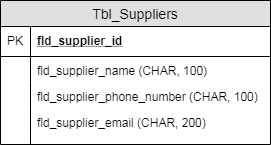

The diagram above was exported from draw.io. Its source (the exported page's mxGraphModel, read from the mxfile embedded in the PNG):
<mxGraphModel dx="2740" dy="1976" grid="1" gridSize="10" guides="1" tooltips="1" connect="1" arrows="1" fold="1" page="1" pageScale="1" pageWidth="827" pageHeight="1169" math="0" shadow="0">
  <root>
    <mxCell id="0" />
    <mxCell id="1" parent="0" />
    <mxCell id="2" value="Tbl_Suppliers" style="swimlane;fontStyle=0;childLayout=stackLayout;horizontal=1;startSize=26;fillColor=#e0e0e0;horizontalStack=0;resizeParent=1;resizeParentMax=0;resizeLast=0;collapsible=1;marginBottom=0;swimlaneFillColor=#ffffff;align=center;fontSize=14;" vertex="1" parent="1">
      <mxGeometry x="-220" y="92" width="270" height="144" as="geometry" />
    </mxCell>
    <mxCell id="3" value="fld_supplier_id" style="shape=partialRectangle;top=0;left=0;right=0;bottom=1;align=left;verticalAlign=middle;fillColor=none;spacingLeft=34;spacingRight=4;overflow=hidden;rotatable=0;points=[[0,0.5],[1,0.5]];portConstraint=eastwest;dropTarget=0;fontStyle=5;fontSize=12;" vertex="1" parent="2">
      <mxGeometry y="26" width="270" height="30" as="geometry" />
    </mxCell>
    <mxCell id="4" value="PK" style="shape=partialRectangle;top=0;left=0;bottom=0;fillColor=none;align=left;verticalAlign=middle;spacingLeft=4;spacingRight=4;overflow=hidden;rotatable=0;points=[];portConstraint=eastwest;part=1;fontSize=12;" vertex="1" connectable="0" parent="3">
      <mxGeometry width="30" height="30" as="geometry" />
    </mxCell>
    <mxCell id="5" value="fld_supplier_name (CHAR, 100)" style="shape=partialRectangle;top=0;left=0;right=0;bottom=0;align=left;verticalAlign=top;fillColor=none;spacingLeft=34;spacingRight=4;overflow=hidden;rotatable=0;points=[[0,0.5],[1,0.5]];portConstraint=eastwest;dropTarget=0;fontSize=12;" vertex="1" parent="2">
      <mxGeometry y="56" width="270" height="26" as="geometry" />
    </mxCell>
    <mxCell id="6" value="" style="shape=partialRectangle;top=0;left=0;bottom=0;fillColor=none;align=left;verticalAlign=top;spacingLeft=4;spacingRight=4;overflow=hidden;rotatable=0;points=[];portConstraint=eastwest;part=1;fontSize=12;" vertex="1" connectable="0" parent="5">
      <mxGeometry width="30" height="26" as="geometry" />
    </mxCell>
    <mxCell id="7" value="fld_supplier_phone_number (CHAR, 100)" style="shape=partialRectangle;top=0;left=0;right=0;bottom=0;align=left;verticalAlign=top;fillColor=none;spacingLeft=34;spacingRight=4;overflow=hidden;rotatable=0;points=[[0,0.5],[1,0.5]];portConstraint=eastwest;dropTarget=0;fontSize=12;" vertex="1" parent="2">
      <mxGeometry y="82" width="270" height="26" as="geometry" />
    </mxCell>
    <mxCell id="8" value="" style="shape=partialRectangle;top=0;left=0;bottom=0;fillColor=none;align=left;verticalAlign=top;spacingLeft=4;spacingRight=4;overflow=hidden;rotatable=0;points=[];portConstraint=eastwest;part=1;fontSize=12;" vertex="1" connectable="0" parent="7">
      <mxGeometry width="30" height="26" as="geometry" />
    </mxCell>
    <mxCell id="9" value="fld_supplier_email (CHAR, 200)" style="shape=partialRectangle;top=0;left=0;right=0;bottom=0;align=left;verticalAlign=top;fillColor=none;spacingLeft=34;spacingRight=4;overflow=hidden;rotatable=0;points=[[0,0.5],[1,0.5]];portConstraint=eastwest;dropTarget=0;fontSize=12;" vertex="1" parent="2">
      <mxGeometry y="108" width="270" height="26" as="geometry" />
    </mxCell>
    <mxCell id="10" value="" style="shape=partialRectangle;top=0;left=0;bottom=0;fillColor=none;align=left;verticalAlign=top;spacingLeft=4;spacingRight=4;overflow=hidden;rotatable=0;points=[];portConstraint=eastwest;part=1;fontSize=12;" vertex="1" connectable="0" parent="9">
      <mxGeometry width="30" height="26" as="geometry" />
    </mxCell>
    <mxCell id="11" value="" style="shape=partialRectangle;top=0;left=0;right=0;bottom=0;align=left;verticalAlign=top;fillColor=none;spacingLeft=34;spacingRight=4;overflow=hidden;rotatable=0;points=[[0,0.5],[1,0.5]];portConstraint=eastwest;dropTarget=0;fontSize=12;" vertex="1" parent="2">
      <mxGeometry y="134" width="270" height="10" as="geometry" />
    </mxCell>
    <mxCell id="12" value="" style="shape=partialRectangle;top=0;left=0;bottom=0;fillColor=none;align=left;verticalAlign=top;spacingLeft=4;spacingRight=4;overflow=hidden;rotatable=0;points=[];portConstraint=eastwest;part=1;fontSize=12;" vertex="1" connectable="0" parent="11">
      <mxGeometry width="30" height="10" as="geometry" />
    </mxCell>
  </root>
</mxGraphModel>